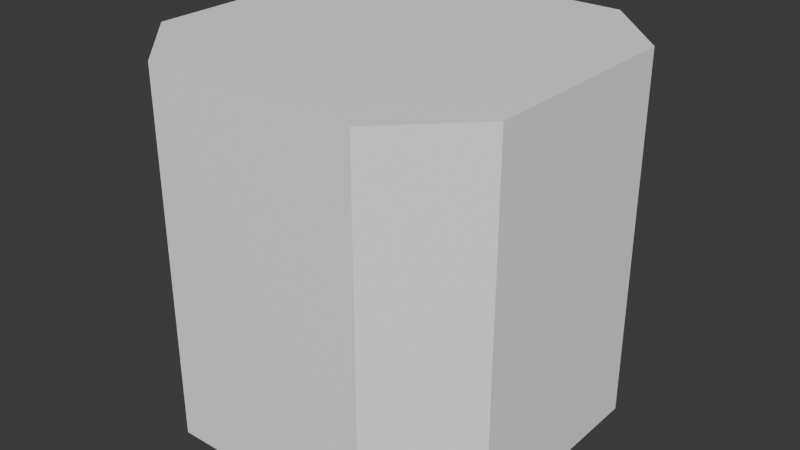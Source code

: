 # Source: smallWall.blend  (saved by Blender 4.2.66; exported with 4.5.12 LTS)
import bpy
from mathutils import Matrix  # noqa: F401  (used for matrix-valued properties, if any)

bpy.ops.wm.read_factory_settings(use_empty=True)
scene = bpy.context.scene
scene.name = 'Scene'

# ---- collections
col_collection = bpy.data.collections.new('Collection'); scene.collection.children.link(col_collection)

# ---- materials (node trees are filled in below, after node groups)
mat_material = bpy.data.materials.new('Material')
mat_material.alpha_threshold = 0.0
mat_material.use_transparent_shadow = False
mat_material.roughness = 0.5
mat_material.line_color = (0.0, 0.0, 0.0, 1.0)

# ---- material node trees
mat_material.use_nodes = True; mat_material.node_tree.nodes.clear()
_N = mat_material.node_tree.nodes; _L = mat_material.node_tree.links
n0 = _N.new('ShaderNodeOutputMaterial'); n0.name = 'Material Output'; n0.location = (300, 300)
n1 = _N.new('ShaderNodeBsdfPrincipled'); n1.name = 'Principled BSDF'; n1.location = (10, 300)
n1.inputs[0].default_value = (1.0, 1.0, 1.0, 1.0)
n1.inputs[3].default_value = 1.45
_L.new(n1.outputs[0], n0.inputs[0])
n0.is_active_output = True

# ---- world
world_world = bpy.data.worlds.new('World'); scene.world = world_world
world_world.use_nodes = True; world_world.node_tree.nodes.clear()
_N = world_world.node_tree.nodes; _L = world_world.node_tree.links
n0 = _N.new('ShaderNodeOutputWorld'); n0.name = 'World Output'; n0.location = (300, 300)
n1 = _N.new('ShaderNodeBackground'); n1.name = 'Background'; n1.location = (10, 300)
n1.inputs[0].default_value = (0.05088, 0.05088, 0.05088, 1.0)
_L.new(n1.outputs[0], n0.inputs[0])
n0.is_active_output = True
world_world.color = (0.05088, 0.05088, 0.05088)
world_world.sun_shadow_jitter_overblur = 0.0

# ---- meshes
me_cube_001 = bpy.data.meshes.new('Cube.001')
me_cube_001.from_pydata([(-0.5895, -1.0, -1.0), (-1.0, -0.5895, -1.0), (-1.0, -0.5895, 1.0), (-0.5895, -1.0, 1.0), (-1.0, 0.5895, -1.0), (-0.5895, 1.0, -1.0), (-0.5895, 1.0, 1.0), (-1.0, 0.5895, 1.0), (1.0, -0.5895, -1.0), (0.5895, -1.0, -1.0), (0.5895, -1.0, 1.0), (1.0, -0.5895, 1.0), (0.5895, 1.0, -1.0), (1.0, 0.5895, -1.0), (1.0, 0.5895, 1.0), (0.5895, 1.0, 1.0)], [], [(9, 10, 3, 0), (13, 14, 11, 8), (14, 15, 6, 7, 2, 3, 10, 11), (1, 2, 7, 4), (5, 6, 15, 12), (0, 3, 2, 1), (6, 5, 4, 7), (14, 13, 12, 15), (10, 9, 8, 11), (4, 5, 12, 13, 8, 9, 0, 1)])
_uv = me_cube_001.uv_layers.new(name='UVMap')
_uv.uv.foreach_set('vector', [0.375, 0.8013, 0.625, 0.8013, 0.625, 0.9487, 0.375, 0.9487, 0.375, 0.5513, 0.625, 0.5513, 0.625, 0.6987, 0.375, 0.6987, 0.625, 0.5513, 0.6763, 0.5, 0.8237, 0.5, 0.875, 0.5513, 0.875, 0.6987, 0.8237, 0.75, 0.6763, 0.75, 0.625, 0.6987, 0.375, 0.05131, 0.625, 0.05131, 0.625, 0.1987, 0.375, 0.1987, 0.375, 0.3013, 0.625, 0.3013, 0.625, 0.4487, 0.375, 0.4487, 0.375, 0.0, 0.625, 0.0, 0.625, 0.05131, 0.375, 0.05131, 0.625, 0.3013, 0.375, 0.3013, 0.375, 0.1987, 0.625, 0.1987, 0.625, 0.5513, 0.375, 0.5513, 0.375, 0.4487, 0.625, 0.4487, 0.625, 0.8013, 0.375, 0.8013, 0.375, 0.6987, 0.625, 0.6987, 0.125, 0.5513, 0.1763, 0.5, 0.3237, 0.5, 0.375, 0.5513, 0.375, 0.6987, 0.3237, 0.75, 0.1763, 0.75, 0.125, 0.6987])
me_cube_001.materials.append(mat_material)
me_cube_001.update()

# ---- objects
ob_cube = bpy.data.objects.new('Cube', me_cube_001)

# ---- transforms, parenting, visibility, modifiers, constraints
ob_cube.location = (0.0, 0.0, 1.0)

# ---- collection membership
col_collection.objects.link(ob_cube)

# ---- scene / render settings (as saved in the file)
scene.frame_start = 1; scene.frame_end = 250; scene.frame_set(1)
scene.render.engine = 'BLENDER_EEVEE_NEXT'
bpy.context.view_layer.update()

# ---- added for rendering (the .blend has no active camera and no usable light): camera, sun
cam_auto = bpy.data.cameras.new('AutoCamera')
cam_auto.lens = 50.0
cam_auto.sensor_width = 36.0
cam_auto.clip_end = 1000.0
ob_auto_camera = bpy.data.objects.new('AutoCamera', cam_auto)
scene.collection.objects.link(ob_auto_camera)
ob_auto_camera.location = (3.20507, -3.84609, 3.56406)
ob_auto_camera.rotation_euler = (1.09748, -7.21219e-08, 0.694738)
scene.camera = ob_auto_camera
light_auto_sun = bpy.data.lights.new('AutoSun', 'SUN')
light_auto_sun.energy = 3.0
light_auto_sun.angle = 0.0523599
ob_auto_sun = bpy.data.objects.new('AutoSun', light_auto_sun)
scene.collection.objects.link(ob_auto_sun)
ob_auto_sun.rotation_euler = (0.872665, 0.174533, 0.523599)
bpy.context.view_layer.update()
